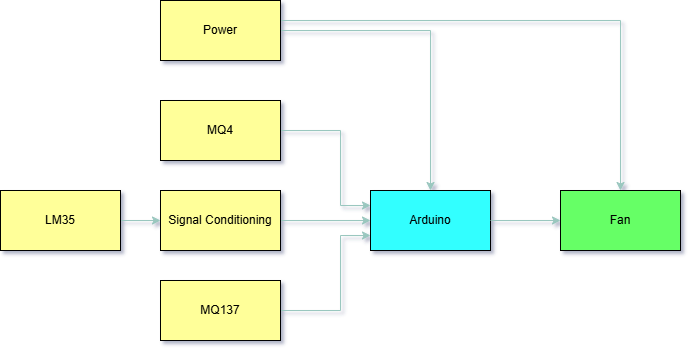

The diagram above was exported from draw.io. Its source (the exported page's mxGraphModel, read from the mxfile embedded in the PNG):
<mxGraphModel dx="916" dy="413" grid="1" gridSize="10" guides="1" tooltips="1" connect="1" arrows="1" fold="1" page="1" pageScale="1" pageWidth="850" pageHeight="1100" math="0" shadow="0">
  <root>
    <mxCell id="0" />
    <mxCell id="1" parent="0" />
    <mxCell id="2" value="" style="edgeStyle=orthogonalEdgeStyle;rounded=0;orthogonalLoop=1;jettySize=auto;html=1;strokeColor=#9AC7BF;" edge="1" source="3" target="12" parent="1">
      <mxGeometry relative="1" as="geometry" />
    </mxCell>
    <mxCell id="3" value="LM35" style="rounded=0;whiteSpace=wrap;html=1;fillColor=#FFFF99;" vertex="1" parent="1">
      <mxGeometry x="40" y="290" width="120" height="60" as="geometry" />
    </mxCell>
    <mxCell id="4" style="edgeStyle=orthogonalEdgeStyle;rounded=0;orthogonalLoop=1;jettySize=auto;html=1;entryX=0;entryY=0.25;entryDx=0;entryDy=0;strokeColor=#9AC7BF;" edge="1" source="5" target="8" parent="1">
      <mxGeometry relative="1" as="geometry">
        <Array as="points">
          <mxPoint x="380" y="230" />
          <mxPoint x="380" y="305" />
        </Array>
      </mxGeometry>
    </mxCell>
    <mxCell id="5" value="MQ4" style="rounded=0;whiteSpace=wrap;html=1;fillColor=#FFFF99;" vertex="1" parent="1">
      <mxGeometry x="200" y="200" width="120" height="60" as="geometry" />
    </mxCell>
    <mxCell id="6" style="edgeStyle=orthogonalEdgeStyle;rounded=0;orthogonalLoop=1;jettySize=auto;html=1;entryX=0;entryY=0.75;entryDx=0;entryDy=0;strokeColor=#9AC7BF;" edge="1" source="7" target="8" parent="1">
      <mxGeometry relative="1" as="geometry">
        <Array as="points">
          <mxPoint x="380" y="410" />
          <mxPoint x="380" y="335" />
        </Array>
      </mxGeometry>
    </mxCell>
    <mxCell id="7" value="MQ137" style="rounded=0;whiteSpace=wrap;html=1;fillColor=#FFFF99;" vertex="1" parent="1">
      <mxGeometry x="200" y="380" width="120" height="60" as="geometry" />
    </mxCell>
    <mxCell id="8" value="Arduino" style="rounded=0;whiteSpace=wrap;html=1;fillColor=#33FFFF;" vertex="1" parent="1">
      <mxGeometry x="410" y="290" width="120" height="60" as="geometry" />
    </mxCell>
    <mxCell id="9" value="Fan" style="rounded=0;whiteSpace=wrap;html=1;fillColor=#66FF66;" vertex="1" parent="1">
      <mxGeometry x="600" y="290" width="120" height="60" as="geometry" />
    </mxCell>
    <mxCell id="10" value="" style="edgeStyle=orthogonalEdgeStyle;rounded=0;orthogonalLoop=1;jettySize=auto;html=1;strokeColor=#9AC7BF;" edge="1" source="8" target="9" parent="1">
      <mxGeometry relative="1" as="geometry" />
    </mxCell>
    <mxCell id="11" style="edgeStyle=orthogonalEdgeStyle;rounded=0;orthogonalLoop=1;jettySize=auto;html=1;entryX=0;entryY=0.5;entryDx=0;entryDy=0;strokeColor=#9AC7BF;" edge="1" source="12" target="8" parent="1">
      <mxGeometry relative="1" as="geometry" />
    </mxCell>
    <mxCell id="12" value="Signal Conditioning" style="rounded=0;whiteSpace=wrap;html=1;fillColor=#FFFF99;" vertex="1" parent="1">
      <mxGeometry x="200" y="290" width="120" height="60" as="geometry" />
    </mxCell>
    <mxCell id="13" style="edgeStyle=orthogonalEdgeStyle;rounded=0;orthogonalLoop=1;jettySize=auto;html=1;entryX=0.5;entryY=0;entryDx=0;entryDy=0;strokeColor=#9AC7BF;" edge="1" source="15" target="8" parent="1">
      <mxGeometry relative="1" as="geometry" />
    </mxCell>
    <mxCell id="14" style="edgeStyle=orthogonalEdgeStyle;rounded=0;orthogonalLoop=1;jettySize=auto;html=1;entryX=0.5;entryY=0;entryDx=0;entryDy=0;strokeColor=#9AC7BF;" edge="1" source="15" target="9" parent="1">
      <mxGeometry relative="1" as="geometry">
        <Array as="points">
          <mxPoint x="660" y="120" />
        </Array>
      </mxGeometry>
    </mxCell>
    <mxCell id="15" value="Power" style="rounded=0;whiteSpace=wrap;html=1;fillColor=#FFFF99;" vertex="1" parent="1">
      <mxGeometry x="200" y="100" width="120" height="60" as="geometry" />
    </mxCell>
  </root>
</mxGraphModel>